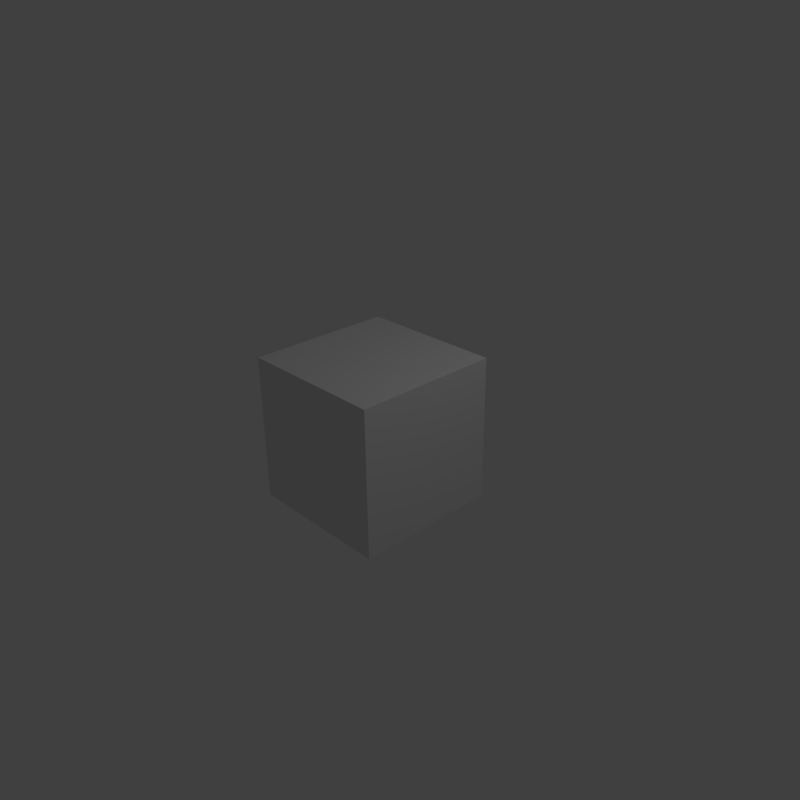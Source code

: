 # Source: fire_master_BLENDER-v276.blend  (saved by Blender 2.76.0; exported with 4.5.12 LTS)
import bpy
from mathutils import Matrix  # noqa: F401  (used for matrix-valued properties, if any)

bpy.ops.wm.read_factory_settings(use_empty=True)
scene = bpy.context.scene
scene.name = 'Scene'

# ---- collections
col_collection_1 = bpy.data.collections.new('Collection 1'); scene.collection.children.link(col_collection_1)

# ---- materials (node trees are filled in below, after node groups)
mat_material = bpy.data.materials.new('Material')
mat_material.alpha_threshold = 0.0
mat_material.use_transparent_shadow = False
mat_material.roughness = 0.5
mat_material.line_color = (0.0, 0.0, 0.0, 1.0)

# ---- material node trees

# ---- world
world_world = bpy.data.worlds.new('World'); scene.world = world_world
world_world.color = (0.05088, 0.05088, 0.05088)
world_world.use_sun_shadow = False
world_world.sun_shadow_jitter_overblur = 0.0
world_world.cycles.sampling_method = 'MANUAL'
world_world.cycles.sample_map_resolution = 256

# ---- cameras
cam_camera = bpy.data.cameras.new('Camera')
cam_camera.clip_end = 100.0
cam_camera.lens = 35.0
cam_camera.sensor_width = 32.0
cam_camera.sensor_height = 18.0
cam_camera.ortho_scale = 7.314
cam_camera.dof.focus_distance = 0.0
cam_camera.dof.aperture_fstop = 128.0

# ---- lights
light_lamp = bpy.data.lights.new('Lamp', 'POINT')
light_lamp.transmission_factor = 0.0
light_lamp.cutoff_distance = 30.0
light_lamp.energy = 100.0
light_lamp.shadow_buffer_clip_start = 1.001
light_lamp.shadow_soft_size = 0.1
light_lamp.shadow_maximum_resolution = 0.006
light_lamp.use_absolute_resolution = True
light_lamp.cycles.use_multiple_importance_sampling = False

# ---- meshes
me_cube = bpy.data.meshes.new('Cube')
me_cube.from_pydata([(1.0, 1.0, -1.0), (1.0, -1.0, -1.0), (-1.0, -1.0, -1.0), (-1.0, 1.0, -1.0), (1.0, 1.0, 1.0), (1.0, -1.0, 1.0), (-1.0, -1.0, 1.0), (-1.0, 1.0, 1.0)], [], [(0, 1, 2, 3), (4, 7, 6, 5), (0, 4, 5, 1), (1, 5, 6, 2), (2, 6, 7, 3), (4, 0, 3, 7)])
me_cube.materials.append(mat_material)
me_cube.use_remesh_preserve_volume = False
me_cube.use_remesh_preserve_attributes = False
me_cube.use_mirror_vertex_groups = False
me_cube.update()

# ---- objects
ob_cube = bpy.data.objects.new('Cube', me_cube)
ob_lamp = bpy.data.objects.new('Lamp', light_lamp)
ob_camera = bpy.data.objects.new('Camera', cam_camera)

# ---- transforms, parenting, visibility, modifiers, constraints
ob_cube.location = (0.0, 0.0, 0.0)
ob_cube.lock_rotations_4d = False
ob_cube.empty_display_type = 'ARROWS'
ob_cube.lineart.crease_threshold = 0.0
ob_lamp.location = (4.076, 1.005, 5.904)
ob_lamp.rotation_euler = (0.6503, 0.05522, 1.866)
ob_lamp.lock_rotations_4d = False
ob_lamp.empty_display_type = 'ARROWS'
ob_lamp.color = (0.0, 0.0, 0.0, 0.0)
ob_lamp.lineart.crease_threshold = 0.0
ob_camera.location = (7.481, -6.508, 5.344)
ob_camera.rotation_euler = (1.109, 0.01082, 0.8149)
ob_camera.lock_rotations_4d = False
ob_camera.empty_display_type = 'ARROWS'
ob_camera.color = (0.0, 0.0, 0.0, 0.0)
ob_camera.display_type = 'WIRE'
ob_camera.lineart.crease_threshold = 0.0

# ---- collection membership
col_collection_1.objects.link(ob_cube)
col_collection_1.objects.link(ob_lamp)
col_collection_1.objects.link(ob_camera)

# ---- scene / render settings (as saved in the file)
scene.camera = ob_camera
scene.frame_start = 35; scene.frame_end = 55; scene.frame_set(39)
scene.render.engine = 'BLENDER_EEVEE_NEXT'
scene.render.resolution_x = 64
scene.render.resolution_y = 64
scene.render.dither_intensity = 0.0
scene.cycles.use_denoising = False
scene.cycles.samples = 10
scene.cycles.sampling_pattern = 'TABULATED_SOBOL'
scene.cycles.light_sampling_threshold = 0.0
scene.cycles.use_adaptive_sampling = False
scene.cycles.use_light_tree = False
scene.cycles.blur_glossy = 0.0
scene.cycles.pixel_filter_type = 'GAUSSIAN'
scene.cycles.sample_clamp_indirect = 0.0
scene.view_settings.view_transform = 'Standard'
bpy.context.view_layer.update()
